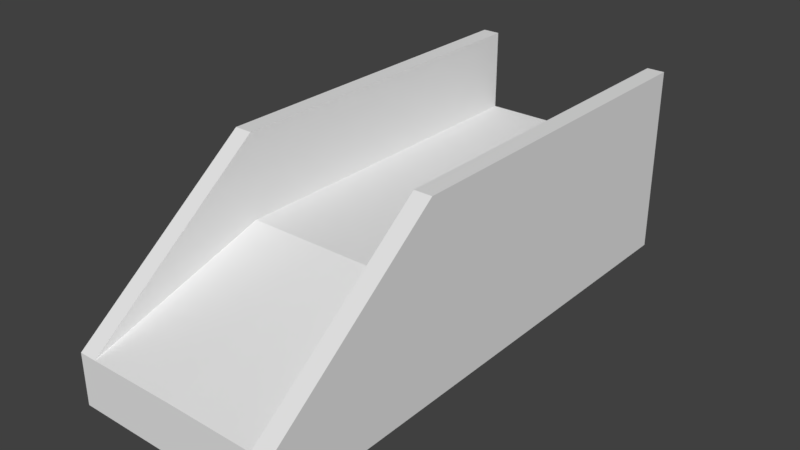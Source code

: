 # Source: Newbridge.blend  (saved by Blender 2.78.0; exported with 4.5.12 LTS)
import bpy
from mathutils import Matrix  # noqa: F401  (used for matrix-valued properties, if any)

bpy.ops.wm.read_factory_settings(use_empty=True)
scene = bpy.context.scene
scene.name = 'Scene'

# ---- collections
col_collection_1 = bpy.data.collections.new('Collection 1'); scene.collection.children.link(col_collection_1)

# ---- materials (node trees are filled in below, after node groups)
mat_material_001 = bpy.data.materials.new('Material.001')
mat_material_001.alpha_threshold = 0.0
mat_material_001.use_transparent_shadow = False
mat_material_001.roughness = 0.5

# ---- material node trees

# ---- world
world_world = bpy.data.worlds.new('World'); scene.world = world_world
world_world.color = (0.05088, 0.05088, 0.05088)
world_world.use_sun_shadow = False
world_world.sun_shadow_jitter_overblur = 0.0
world_world.cycles.sampling_method = 'MANUAL'

# ---- meshes
me_cube_001 = bpy.data.meshes.new('Cube.001')
me_cube_001.from_pydata([(-0.6894, -3.492, 2.387), (-0.6894, -2.331, 3.073), (-0.6894, 0.0, 3.073), (-0.5743, 0.0, 3.073), (-0.5743, 0.0, 2.387), (-0.5743, -3.492, 2.387), (-0.5743, -2.331, 3.073), (-0.6894, -2.331, 2.387), (-0.6894, 0.0, 3.609), (-0.5743, -2.331, 2.387), (-0.6894, -2.331, 3.609), (-0.5743, -2.331, 3.609), (-0.6894, -3.492, 2.718), (-0.5743, 0.0, 3.609), (-0.5743, -3.492, 2.718), (-0.6894, -2.331, 2.718), (-0.6894, 0.0, 2.718), (-0.6894, 0.0, 2.387), (0.6894, -3.492, 2.387), (0.6894, -2.331, 3.073), (0.6894, 0.0, 3.073), (0.5743, 0.0, 3.073), (0.5743, 0.0, 2.387), (0.5743, -3.492, 2.387), (0.5743, -2.331, 3.073), (0.6894, -2.331, 2.387), (0.6894, 0.0, 3.609), (0.5743, -2.331, 2.387), (0.6894, -2.331, 3.609), (0.5743, -2.331, 3.609), (0.6894, -3.492, 2.718), (0.5743, 0.0, 3.609), (0.5743, -3.492, 2.718), (0.6894, -2.331, 2.718), (0.6894, 0.0, 2.718), (0.6894, 0.0, 2.387), (0.0, -2.331, 3.073), (0.0, -3.492, 2.387), (0.0, -2.331, 2.387), (0.0, -3.492, 2.723), (0.0, 0.0, 2.387), (0.0, 0.0, 3.073)], [], [(15, 12, 1), (9, 5, 0, 7), (14, 6, 11), (12, 10, 1), (3, 13, 11, 6), (8, 10, 11, 13), (5, 37, 39, 14), (4, 9, 7, 17), (16, 15, 1, 2), (17, 7, 15, 16), (0, 5, 14, 12), (7, 0, 12, 15), (9, 4, 40, 38), (37, 5, 9, 38), (1, 10, 8, 2), (14, 39, 36, 6), (6, 36, 41, 3), (11, 10, 12, 14), (33, 19, 30), (27, 25, 18, 23), (32, 29, 24), (30, 19, 28), (21, 24, 29, 31), (26, 31, 29, 28), (23, 32, 39, 37), (22, 35, 25, 27), (34, 20, 19, 33), (35, 34, 33, 25), (18, 30, 32, 23), (25, 33, 30, 18), (27, 38, 40, 22), (37, 38, 27, 23), (19, 20, 26, 28), (32, 24, 36, 39), (24, 21, 41, 36), (29, 32, 30, 28)])
me_cube_001.materials.append(mat_material_001)
me_cube_001.use_remesh_preserve_volume = False
me_cube_001.use_remesh_preserve_attributes = False
me_cube_001.use_mirror_vertex_groups = False
me_cube_001.update()

# ---- objects
ob_cube = bpy.data.objects.new('Cube', me_cube_001)

# ---- transforms, parenting, visibility, modifiers, constraints
ob_cube.location = (0.0, 0.0, 0.0)
ob_cube.lineart.crease_threshold = 0.0
_vg = ob_cube.vertex_groups.new(name='Group')

# ---- collection membership
col_collection_1.objects.link(ob_cube)

# ---- scene / render settings (as saved in the file)
scene.frame_start = 1; scene.frame_end = 250; scene.frame_set(0)
scene.render.engine = 'BLENDER_EEVEE_NEXT'
scene.render.resolution_percentage = 50
scene.render.dither_intensity = 0.0
scene.cycles.use_denoising = False
scene.cycles.samples = 128
scene.cycles.sampling_pattern = 'TABULATED_SOBOL'
scene.cycles.light_sampling_threshold = 0.0
scene.cycles.use_adaptive_sampling = False
scene.cycles.use_light_tree = False
scene.cycles.blur_glossy = 0.0
scene.cycles.sample_clamp_indirect = 0.0
scene.view_settings.view_transform = 'Standard'
bpy.context.view_layer.update()

# ---- added for rendering (the .blend has no active camera and no usable light): camera, sun
cam_auto = bpy.data.cameras.new('AutoCamera')
cam_auto.lens = 50.0
cam_auto.sensor_width = 36.0
cam_auto.clip_end = 1000.0
ob_auto_camera = bpy.data.objects.new('AutoCamera', cam_auto)
scene.collection.objects.link(ob_auto_camera)
ob_auto_camera.location = (3.65338, -6.13025, 5.92041)
ob_auto_camera.rotation_euler = (1.09748, -7.21219e-08, 0.694738)
scene.camera = ob_auto_camera
light_auto_sun = bpy.data.lights.new('AutoSun', 'SUN')
light_auto_sun.energy = 3.0
light_auto_sun.angle = 0.0523599
ob_auto_sun = bpy.data.objects.new('AutoSun', light_auto_sun)
scene.collection.objects.link(ob_auto_sun)
ob_auto_sun.rotation_euler = (0.872665, 0.174533, 0.523599)
bpy.context.view_layer.update()
